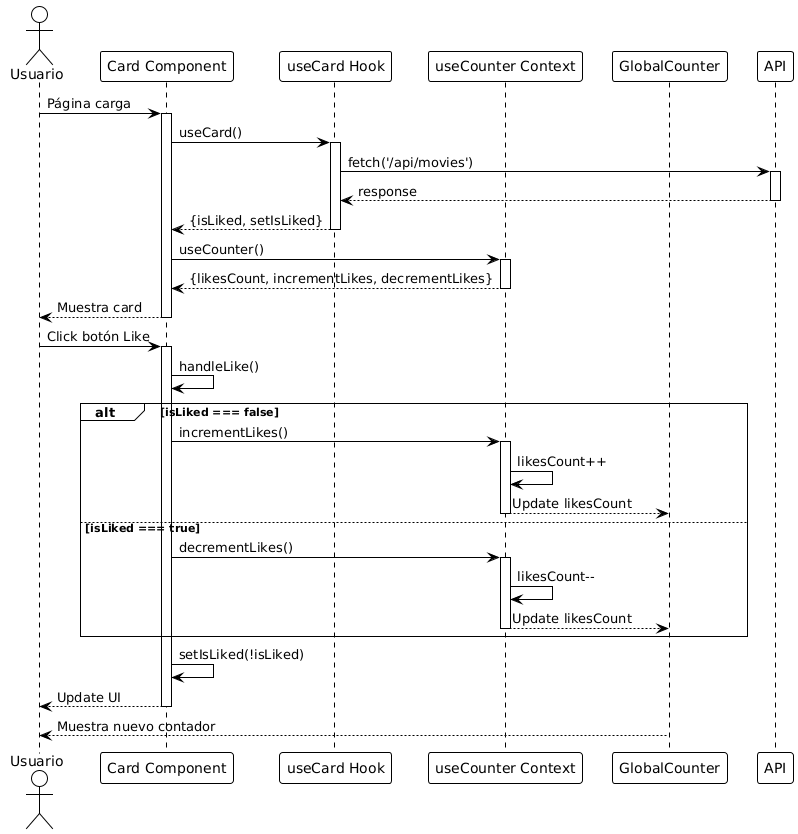

The diagram above was rendered by PlantUML. Its source (embedded in the PNG):
@startuml
!theme plain

actor Usuario
participant "Card Component" as Card
participant "useCard Hook" as Hook
participant "useCounter Context" as Context
participant "GlobalCounter" as Counter
participant "API" as API

Usuario -> Card : Página carga
activate Card

Card -> Hook : useCard()
activate Hook
Hook -> API : fetch('/api/movies')
activate API
API --> Hook : response
deactivate API
Hook --> Card : {isLiked, setIsLiked}
deactivate Hook

Card -> Context : useCounter()
activate Context
Context --> Card : {likesCount, incrementLikes, decrementLikes}
deactivate Context

Card --> Usuario : Muestra card
deactivate Card

Usuario -> Card : Click botón Like
activate Card

Card -> Card : handleLike()

alt isLiked === false
    Card -> Context : incrementLikes()
    activate Context
    Context -> Context : likesCount++
    Context --> Counter : Update likesCount
    deactivate Context
else isLiked === true
    Card -> Context : decrementLikes()
    activate Context
    Context -> Context : likesCount--
    Context --> Counter : Update likesCount
    deactivate Context
end

Card -> Card : setIsLiked(!isLiked)
Card --> Usuario : Update UI
deactivate Card

Counter --> Usuario : Muestra nuevo contador
@enduml